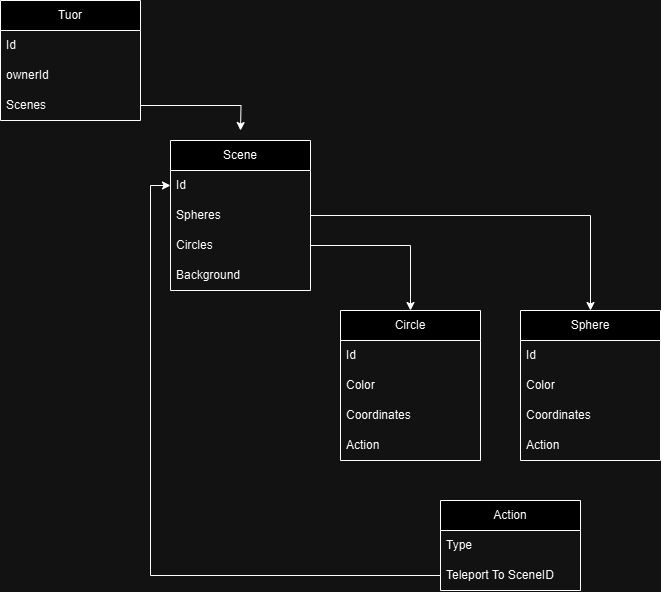

The diagram above was exported from draw.io. Its source (the exported page's mxGraphModel, read from the mxfile embedded in the PNG):
<mxGraphModel dx="1395" dy="615" grid="1" gridSize="10" guides="1" tooltips="1" connect="1" arrows="1" fold="1" page="1" pageScale="1" pageWidth="850" pageHeight="1100" math="0" shadow="0">
  <root>
    <mxCell id="0" />
    <mxCell id="1" parent="0" />
    <mxCell id="OFKqGb1tAMtgO6Wif2Bn-1" value="Tuor" style="swimlane;fontStyle=0;childLayout=stackLayout;horizontal=1;startSize=30;horizontalStack=0;resizeParent=1;resizeParentMax=0;resizeLast=0;collapsible=1;marginBottom=0;whiteSpace=wrap;html=1;" vertex="1" parent="1">
      <mxGeometry x="40" y="40" width="140" height="120" as="geometry" />
    </mxCell>
    <mxCell id="OFKqGb1tAMtgO6Wif2Bn-2" value="Id" style="text;strokeColor=none;fillColor=none;align=left;verticalAlign=middle;spacingLeft=4;spacingRight=4;overflow=hidden;points=[[0,0.5],[1,0.5]];portConstraint=eastwest;rotatable=0;whiteSpace=wrap;html=1;" vertex="1" parent="OFKqGb1tAMtgO6Wif2Bn-1">
      <mxGeometry y="30" width="140" height="30" as="geometry" />
    </mxCell>
    <mxCell id="OFKqGb1tAMtgO6Wif2Bn-3" value="ownerId" style="text;strokeColor=none;fillColor=none;align=left;verticalAlign=middle;spacingLeft=4;spacingRight=4;overflow=hidden;points=[[0,0.5],[1,0.5]];portConstraint=eastwest;rotatable=0;whiteSpace=wrap;html=1;" vertex="1" parent="OFKqGb1tAMtgO6Wif2Bn-1">
      <mxGeometry y="60" width="140" height="30" as="geometry" />
    </mxCell>
    <mxCell id="OFKqGb1tAMtgO6Wif2Bn-4" value="Scenes" style="text;strokeColor=none;fillColor=none;align=left;verticalAlign=middle;spacingLeft=4;spacingRight=4;overflow=hidden;points=[[0,0.5],[1,0.5]];portConstraint=eastwest;rotatable=0;whiteSpace=wrap;html=1;" vertex="1" parent="OFKqGb1tAMtgO6Wif2Bn-1">
      <mxGeometry y="90" width="140" height="30" as="geometry" />
    </mxCell>
    <mxCell id="OFKqGb1tAMtgO6Wif2Bn-5" value="Scene" style="swimlane;fontStyle=0;childLayout=stackLayout;horizontal=1;startSize=30;horizontalStack=0;resizeParent=1;resizeParentMax=0;resizeLast=0;collapsible=1;marginBottom=0;whiteSpace=wrap;html=1;" vertex="1" parent="1">
      <mxGeometry x="210" y="180" width="140" height="150" as="geometry" />
    </mxCell>
    <mxCell id="OFKqGb1tAMtgO6Wif2Bn-6" value="Id" style="text;strokeColor=none;fillColor=none;align=left;verticalAlign=middle;spacingLeft=4;spacingRight=4;overflow=hidden;points=[[0,0.5],[1,0.5]];portConstraint=eastwest;rotatable=0;whiteSpace=wrap;html=1;" vertex="1" parent="OFKqGb1tAMtgO6Wif2Bn-5">
      <mxGeometry y="30" width="140" height="30" as="geometry" />
    </mxCell>
    <mxCell id="OFKqGb1tAMtgO6Wif2Bn-8" value="Spheres" style="text;strokeColor=none;fillColor=none;align=left;verticalAlign=middle;spacingLeft=4;spacingRight=4;overflow=hidden;points=[[0,0.5],[1,0.5]];portConstraint=eastwest;rotatable=0;whiteSpace=wrap;html=1;" vertex="1" parent="OFKqGb1tAMtgO6Wif2Bn-5">
      <mxGeometry y="60" width="140" height="30" as="geometry" />
    </mxCell>
    <mxCell id="OFKqGb1tAMtgO6Wif2Bn-7" value="Circles" style="text;strokeColor=none;fillColor=none;align=left;verticalAlign=middle;spacingLeft=4;spacingRight=4;overflow=hidden;points=[[0,0.5],[1,0.5]];portConstraint=eastwest;rotatable=0;whiteSpace=wrap;html=1;" vertex="1" parent="OFKqGb1tAMtgO6Wif2Bn-5">
      <mxGeometry y="90" width="140" height="30" as="geometry" />
    </mxCell>
    <mxCell id="OFKqGb1tAMtgO6Wif2Bn-9" value="Background" style="text;strokeColor=none;fillColor=none;align=left;verticalAlign=middle;spacingLeft=4;spacingRight=4;overflow=hidden;points=[[0,0.5],[1,0.5]];portConstraint=eastwest;rotatable=0;whiteSpace=wrap;html=1;" vertex="1" parent="OFKqGb1tAMtgO6Wif2Bn-5">
      <mxGeometry y="120" width="140" height="30" as="geometry" />
    </mxCell>
    <mxCell id="OFKqGb1tAMtgO6Wif2Bn-10" value="Circle" style="swimlane;fontStyle=0;childLayout=stackLayout;horizontal=1;startSize=30;horizontalStack=0;resizeParent=1;resizeParentMax=0;resizeLast=0;collapsible=1;marginBottom=0;whiteSpace=wrap;html=1;" vertex="1" parent="1">
      <mxGeometry x="380" y="350" width="140" height="150" as="geometry" />
    </mxCell>
    <mxCell id="OFKqGb1tAMtgO6Wif2Bn-11" value="Id" style="text;strokeColor=none;fillColor=none;align=left;verticalAlign=middle;spacingLeft=4;spacingRight=4;overflow=hidden;points=[[0,0.5],[1,0.5]];portConstraint=eastwest;rotatable=0;whiteSpace=wrap;html=1;" vertex="1" parent="OFKqGb1tAMtgO6Wif2Bn-10">
      <mxGeometry y="30" width="140" height="30" as="geometry" />
    </mxCell>
    <mxCell id="OFKqGb1tAMtgO6Wif2Bn-12" value="Color" style="text;strokeColor=none;fillColor=none;align=left;verticalAlign=middle;spacingLeft=4;spacingRight=4;overflow=hidden;points=[[0,0.5],[1,0.5]];portConstraint=eastwest;rotatable=0;whiteSpace=wrap;html=1;" vertex="1" parent="OFKqGb1tAMtgO6Wif2Bn-10">
      <mxGeometry y="60" width="140" height="30" as="geometry" />
    </mxCell>
    <mxCell id="OFKqGb1tAMtgO6Wif2Bn-13" value="Coordinates" style="text;strokeColor=none;fillColor=none;align=left;verticalAlign=middle;spacingLeft=4;spacingRight=4;overflow=hidden;points=[[0,0.5],[1,0.5]];portConstraint=eastwest;rotatable=0;whiteSpace=wrap;html=1;" vertex="1" parent="OFKqGb1tAMtgO6Wif2Bn-10">
      <mxGeometry y="90" width="140" height="30" as="geometry" />
    </mxCell>
    <mxCell id="OFKqGb1tAMtgO6Wif2Bn-14" value="Action" style="text;strokeColor=none;fillColor=none;align=left;verticalAlign=middle;spacingLeft=4;spacingRight=4;overflow=hidden;points=[[0,0.5],[1,0.5]];portConstraint=eastwest;rotatable=0;whiteSpace=wrap;html=1;" vertex="1" parent="OFKqGb1tAMtgO6Wif2Bn-10">
      <mxGeometry y="120" width="140" height="30" as="geometry" />
    </mxCell>
    <mxCell id="OFKqGb1tAMtgO6Wif2Bn-15" value="Sphere" style="swimlane;fontStyle=0;childLayout=stackLayout;horizontal=1;startSize=30;horizontalStack=0;resizeParent=1;resizeParentMax=0;resizeLast=0;collapsible=1;marginBottom=0;whiteSpace=wrap;html=1;" vertex="1" parent="1">
      <mxGeometry x="560" y="350" width="140" height="150" as="geometry" />
    </mxCell>
    <mxCell id="OFKqGb1tAMtgO6Wif2Bn-16" value="Id" style="text;strokeColor=none;fillColor=none;align=left;verticalAlign=middle;spacingLeft=4;spacingRight=4;overflow=hidden;points=[[0,0.5],[1,0.5]];portConstraint=eastwest;rotatable=0;whiteSpace=wrap;html=1;" vertex="1" parent="OFKqGb1tAMtgO6Wif2Bn-15">
      <mxGeometry y="30" width="140" height="30" as="geometry" />
    </mxCell>
    <mxCell id="OFKqGb1tAMtgO6Wif2Bn-17" value="Color" style="text;strokeColor=none;fillColor=none;align=left;verticalAlign=middle;spacingLeft=4;spacingRight=4;overflow=hidden;points=[[0,0.5],[1,0.5]];portConstraint=eastwest;rotatable=0;whiteSpace=wrap;html=1;" vertex="1" parent="OFKqGb1tAMtgO6Wif2Bn-15">
      <mxGeometry y="60" width="140" height="30" as="geometry" />
    </mxCell>
    <mxCell id="OFKqGb1tAMtgO6Wif2Bn-18" value="Coordinates" style="text;strokeColor=none;fillColor=none;align=left;verticalAlign=middle;spacingLeft=4;spacingRight=4;overflow=hidden;points=[[0,0.5],[1,0.5]];portConstraint=eastwest;rotatable=0;whiteSpace=wrap;html=1;" vertex="1" parent="OFKqGb1tAMtgO6Wif2Bn-15">
      <mxGeometry y="90" width="140" height="30" as="geometry" />
    </mxCell>
    <mxCell id="OFKqGb1tAMtgO6Wif2Bn-19" value="Action" style="text;strokeColor=none;fillColor=none;align=left;verticalAlign=middle;spacingLeft=4;spacingRight=4;overflow=hidden;points=[[0,0.5],[1,0.5]];portConstraint=eastwest;rotatable=0;whiteSpace=wrap;html=1;" vertex="1" parent="OFKqGb1tAMtgO6Wif2Bn-15">
      <mxGeometry y="120" width="140" height="30" as="geometry" />
    </mxCell>
    <mxCell id="OFKqGb1tAMtgO6Wif2Bn-20" value="Action" style="swimlane;fontStyle=0;childLayout=stackLayout;horizontal=1;startSize=30;horizontalStack=0;resizeParent=1;resizeParentMax=0;resizeLast=0;collapsible=1;marginBottom=0;whiteSpace=wrap;html=1;" vertex="1" parent="1">
      <mxGeometry x="480" y="540" width="140" height="90" as="geometry" />
    </mxCell>
    <mxCell id="OFKqGb1tAMtgO6Wif2Bn-22" value="Type" style="text;strokeColor=none;fillColor=none;align=left;verticalAlign=middle;spacingLeft=4;spacingRight=4;overflow=hidden;points=[[0,0.5],[1,0.5]];portConstraint=eastwest;rotatable=0;whiteSpace=wrap;html=1;" vertex="1" parent="OFKqGb1tAMtgO6Wif2Bn-20">
      <mxGeometry y="30" width="140" height="30" as="geometry" />
    </mxCell>
    <mxCell id="OFKqGb1tAMtgO6Wif2Bn-23" value="Teleport To SceneID" style="text;strokeColor=none;fillColor=none;align=left;verticalAlign=middle;spacingLeft=4;spacingRight=4;overflow=hidden;points=[[0,0.5],[1,0.5]];portConstraint=eastwest;rotatable=0;whiteSpace=wrap;html=1;" vertex="1" parent="OFKqGb1tAMtgO6Wif2Bn-20">
      <mxGeometry y="60" width="140" height="30" as="geometry" />
    </mxCell>
    <mxCell id="OFKqGb1tAMtgO6Wif2Bn-25" style="edgeStyle=orthogonalEdgeStyle;rounded=0;orthogonalLoop=1;jettySize=auto;html=1;entryX=0;entryY=0.5;entryDx=0;entryDy=0;" edge="1" parent="1" source="OFKqGb1tAMtgO6Wif2Bn-23" target="OFKqGb1tAMtgO6Wif2Bn-6">
      <mxGeometry relative="1" as="geometry" />
    </mxCell>
    <mxCell id="OFKqGb1tAMtgO6Wif2Bn-26" style="edgeStyle=orthogonalEdgeStyle;rounded=0;orthogonalLoop=1;jettySize=auto;html=1;entryX=0.5;entryY=0;entryDx=0;entryDy=0;" edge="1" parent="1" source="OFKqGb1tAMtgO6Wif2Bn-7" target="OFKqGb1tAMtgO6Wif2Bn-10">
      <mxGeometry relative="1" as="geometry">
        <mxPoint x="420" y="280" as="targetPoint" />
      </mxGeometry>
    </mxCell>
    <mxCell id="OFKqGb1tAMtgO6Wif2Bn-27" style="edgeStyle=orthogonalEdgeStyle;rounded=0;orthogonalLoop=1;jettySize=auto;html=1;entryX=0.5;entryY=0;entryDx=0;entryDy=0;" edge="1" parent="1" source="OFKqGb1tAMtgO6Wif2Bn-8" target="OFKqGb1tAMtgO6Wif2Bn-15">
      <mxGeometry relative="1" as="geometry" />
    </mxCell>
    <mxCell id="OFKqGb1tAMtgO6Wif2Bn-28" style="edgeStyle=orthogonalEdgeStyle;rounded=0;orthogonalLoop=1;jettySize=auto;html=1;exitX=1;exitY=0.5;exitDx=0;exitDy=0;" edge="1" parent="1" source="OFKqGb1tAMtgO6Wif2Bn-4">
      <mxGeometry relative="1" as="geometry">
        <mxPoint x="280" y="170" as="targetPoint" />
      </mxGeometry>
    </mxCell>
  </root>
</mxGraphModel>